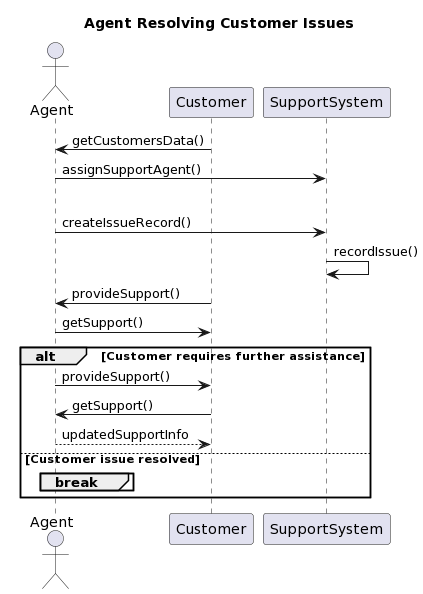

The diagram above was rendered by PlantUML. Its source (embedded in the PNG):
@startuml
title Agent Resolving Customer Issues

actor Agent
participant Customer
participant SupportSystem

Customer -> Agent: getCustomersData()
Agent -> SupportSystem: assignSupportAgent()



loop until issue resolved
    Agent -> SupportSystem: createIssueRecord()
    SupportSystem -> SupportSystem: recordIssue()
    Customer -> Agent: provideSupport()
    Agent -> Customer: getSupport()
    



    alt Customer requires further assistance
        Agent -> Customer: provideSupport()
        Customer -> Agent: getSupport()
        Agent --> Customer: updatedSupportInfo
    else Customer issue resolved
        break
    end
end
@enduml